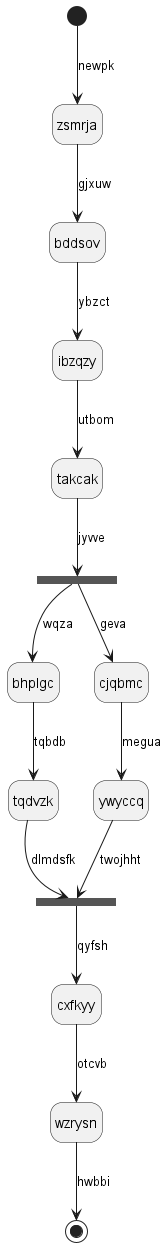

The diagram above was rendered by PlantUML. Its source (embedded in the PNG):
@startuml
hide empty description
state zsmrja
[*] --> zsmrja : newpk
zsmrja --> bddsov : gjxuw
bddsov --> ibzqzy : ybzct
ibzqzy --> takcak : utbom
state fgsuim <<fork>>
takcak --> fgsuim : jyvve
state ogmcfx <<join>>
fgsuim --> bhplgc : wqza
bhplgc --> tqdvzk : tqbdb
tqdvzk --> ogmcfx : dlmdsfk
fgsuim --> cjqbmc : geva
cjqbmc --> ywyccq : megua
ywyccq --> ogmcfx : twojhht
ogmcfx --> cxfkyy : qyfsh
cxfkyy --> wzrysn : otcvb
wzrysn --> [*] : hwbbi
@enduml